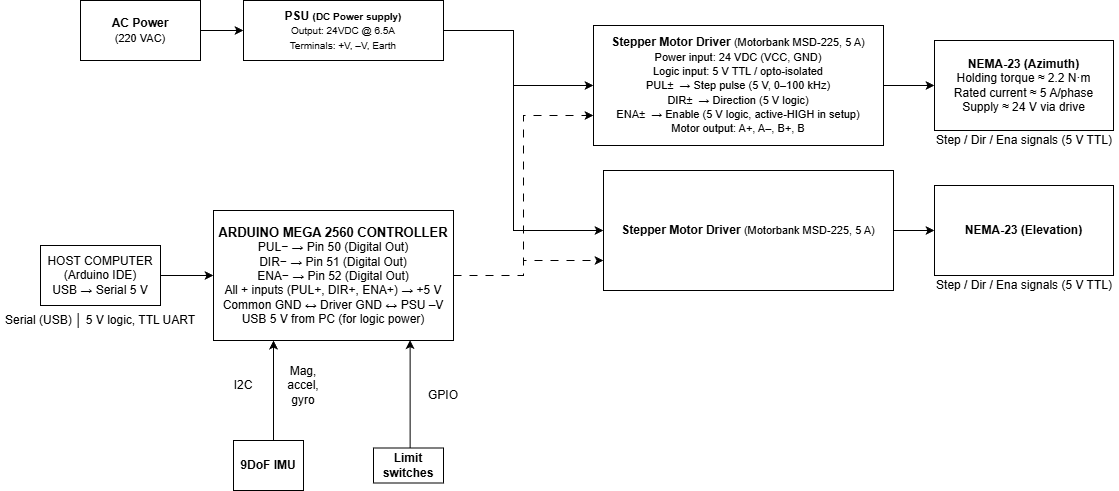

The diagram above was exported from draw.io. Its source (the exported page's mxGraphModel, read from the mxfile embedded in the PNG):
<mxGraphModel dx="2053" dy="733" grid="1" gridSize="10" guides="1" tooltips="1" connect="1" arrows="1" fold="1" page="1" pageScale="1" pageWidth="827" pageHeight="1169" math="0" shadow="0">
  <root>
    <mxCell id="0" />
    <mxCell id="1" parent="0" />
    <mxCell id="zN6iM49-0JDuSGWv5H5d-39" edge="1" parent="1" source="xhZBEMKCkUEfT8hT_UaG-12" style="edgeStyle=orthogonalEdgeStyle;rounded=0;orthogonalLoop=1;jettySize=auto;html=1;exitX=1;exitY=0.5;exitDx=0;exitDy=0;entryX=0;entryY=0.5;entryDx=0;entryDy=0;" target="_7k3Nf0MyhNQIHA3LR_6-2">
      <mxGeometry relative="1" as="geometry" />
    </mxCell>
    <mxCell id="xhZBEMKCkUEfT8hT_UaG-12" parent="1" style="rounded=0;whiteSpace=wrap;html=1;" value="&lt;b&gt;AC Power&lt;/b&gt;&lt;div&gt;&lt;font style=&quot;font-size: 11px;&quot;&gt;(220 VAC)&lt;/font&gt;&lt;/div&gt;" vertex="1">
      <mxGeometry height="60" width="120" x="-733" y="430" as="geometry" />
    </mxCell>
    <mxCell id="zN6iM49-0JDuSGWv5H5d-33" edge="1" parent="1" source="_7k3Nf0MyhNQIHA3LR_6-2" style="edgeStyle=orthogonalEdgeStyle;rounded=0;orthogonalLoop=1;jettySize=auto;html=1;exitX=1;exitY=0.5;exitDx=0;exitDy=0;entryX=0;entryY=0.5;entryDx=0;entryDy=0;" target="3vDZu167UqHFWRoqvgap-19">
      <mxGeometry relative="1" as="geometry">
        <Array as="points">
          <mxPoint x="-300" y="460" />
          <mxPoint x="-300" y="515" />
        </Array>
      </mxGeometry>
    </mxCell>
    <mxCell id="zN6iM49-0JDuSGWv5H5d-35" edge="1" parent="1" source="_7k3Nf0MyhNQIHA3LR_6-2" style="edgeStyle=orthogonalEdgeStyle;rounded=0;orthogonalLoop=1;jettySize=auto;html=1;entryX=0;entryY=0.5;entryDx=0;entryDy=0;" target="3vDZu167UqHFWRoqvgap-18">
      <mxGeometry relative="1" as="geometry">
        <Array as="points">
          <mxPoint x="-300" y="460" />
          <mxPoint x="-300" y="660" />
        </Array>
      </mxGeometry>
    </mxCell>
    <mxCell id="_7k3Nf0MyhNQIHA3LR_6-2" parent="1" style="rounded=0;whiteSpace=wrap;html=1;" value="&lt;b&gt;PSU &lt;font style=&quot;font-size: 10px;&quot;&gt;(DC Power supply)&lt;/font&gt;&lt;/b&gt;&lt;div&gt;&lt;font style=&quot;font-size: 10px;&quot;&gt;Output: 24VDC @ 6.5A&lt;/font&gt;&lt;/div&gt;&lt;div&gt;&lt;font style=&quot;&quot;&gt;&lt;span style=&quot;font-size: 10px;&quot;&gt;Terminals: +V, –V, Earth&lt;/span&gt;&lt;/font&gt;&lt;/div&gt;" vertex="1">
      <mxGeometry height="60" width="200" x="-570" y="430" as="geometry" />
    </mxCell>
    <mxCell id="zN6iM49-0JDuSGWv5H5d-10" edge="1" parent="1" source="3vDZu167UqHFWRoqvgap-18" style="edgeStyle=orthogonalEdgeStyle;rounded=0;orthogonalLoop=1;jettySize=auto;html=1;entryX=0;entryY=0.5;entryDx=0;entryDy=0;" target="3vDZu167UqHFWRoqvgap-20">
      <mxGeometry relative="1" as="geometry" />
    </mxCell>
    <mxCell id="3vDZu167UqHFWRoqvgap-18" parent="1" style="rounded=0;whiteSpace=wrap;html=1;" value="&lt;b&gt;Stepper Motor Driver&lt;/b&gt; &lt;font style=&quot;font-size: 11px;&quot;&gt;(Motorbank MSD-225, 5 A)&lt;/font&gt;" vertex="1">
      <mxGeometry height="120" width="290" x="-210" y="600" as="geometry" />
    </mxCell>
    <mxCell id="zN6iM49-0JDuSGWv5H5d-9" edge="1" parent="1" source="3vDZu167UqHFWRoqvgap-19" style="edgeStyle=orthogonalEdgeStyle;rounded=0;orthogonalLoop=1;jettySize=auto;html=1;entryX=0;entryY=0.5;entryDx=0;entryDy=0;" target="3vDZu167UqHFWRoqvgap-22">
      <mxGeometry relative="1" as="geometry" />
    </mxCell>
    <mxCell id="3vDZu167UqHFWRoqvgap-19" parent="1" style="rounded=0;whiteSpace=wrap;html=1;" value="&lt;div&gt;&lt;b&gt;Stepper Motor Driver&lt;/b&gt;&amp;nbsp;&lt;font style=&quot;font-size: 11px;&quot;&gt;(Motorbank MSD-225, 5 A)&lt;br&gt;&lt;/font&gt;&lt;div&gt;&lt;span style=&quot;font-size: 11px;&quot;&gt;Power input: 24 VDC (VCC, GND)&lt;/span&gt;&lt;/div&gt;&lt;div&gt;&lt;span style=&quot;font-size: 11px;&quot;&gt;Logic input: 5 V TTL / opto-isolated&lt;/span&gt;&lt;/div&gt;&lt;div&gt;&lt;font style=&quot;background-color: transparent; color: light-dark(rgb(0, 0, 0), rgb(255, 255, 255));&quot;&gt;&lt;span style=&quot;font-size: 11px;&quot;&gt;PUL±&amp;nbsp; → Step pulse&amp;nbsp;&lt;/span&gt;&lt;/font&gt;&lt;span style=&quot;background-color: transparent; color: light-dark(rgb(0, 0, 0), rgb(255, 255, 255)); font-size: 11px;&quot;&gt;(5 V, 0–100 kHz)&lt;/span&gt;&lt;br&gt;&lt;span style=&quot;background-color: transparent; color: light-dark(rgb(0, 0, 0), rgb(255, 255, 255)); font-size: 11px;&quot;&gt;DIR±&amp;nbsp; → Direction (5 V logic)&lt;/span&gt;&lt;br&gt;&lt;span style=&quot;background-color: transparent; color: light-dark(rgb(0, 0, 0), rgb(255, 255, 255)); font-size: 11px;&quot;&gt;ENA±&amp;nbsp; → Enable (5 V logic, active-HIGH in setup)&lt;/span&gt;&lt;/div&gt;&lt;div&gt;&lt;span style=&quot;background-color: transparent;&quot;&gt;&lt;span style=&quot;font-size: 11px;&quot;&gt;Motor output: A+, A–, B+, B&lt;/span&gt;&lt;/span&gt;&lt;/div&gt;&lt;/div&gt;" vertex="1">
      <mxGeometry height="120" width="290" x="-220" y="455" as="geometry" />
    </mxCell>
    <mxCell id="3vDZu167UqHFWRoqvgap-20" parent="1" style="rounded=0;whiteSpace=wrap;html=1;" value="&lt;b&gt;NEMA-23 (Elevation)&lt;/b&gt;" vertex="1">
      <mxGeometry height="90" width="179" x="121" y="615" as="geometry" />
    </mxCell>
    <mxCell id="zN6iM49-0JDuSGWv5H5d-37" edge="1" parent="1" source="3vDZu167UqHFWRoqvgap-21" style="edgeStyle=orthogonalEdgeStyle;rounded=0;orthogonalLoop=1;jettySize=auto;html=1;entryX=0;entryY=0.75;entryDx=0;entryDy=0;dashed=1;dashPattern=8 8;" target="3vDZu167UqHFWRoqvgap-18">
      <mxGeometry relative="1" as="geometry">
        <Array as="points">
          <mxPoint x="-290" y="705" />
          <mxPoint x="-290" y="690" />
        </Array>
      </mxGeometry>
    </mxCell>
    <mxCell id="zN6iM49-0JDuSGWv5H5d-38" edge="1" parent="1" source="3vDZu167UqHFWRoqvgap-21" style="edgeStyle=orthogonalEdgeStyle;rounded=0;orthogonalLoop=1;jettySize=auto;html=1;entryX=0;entryY=0.75;entryDx=0;entryDy=0;dashed=1;dashPattern=8 8;" target="3vDZu167UqHFWRoqvgap-19">
      <mxGeometry relative="1" as="geometry" />
    </mxCell>
    <mxCell id="3vDZu167UqHFWRoqvgap-21" parent="1" style="rounded=0;whiteSpace=wrap;html=1;" value="&lt;font style=&quot;font-size: 13px;&quot;&gt;&lt;b&gt;ARDUINO MEGA 2560 CONTROLLER&lt;/b&gt;&lt;/font&gt;&lt;div&gt;PUL− → Pin 50 (Digital Out)&lt;/div&gt;&lt;div&gt;DIR− → Pin 51 (Digital Out)&lt;/div&gt;&lt;div&gt;ENA− → Pin 52 (Digital Out)&lt;/div&gt;&lt;div&gt;All + inputs (PUL+, DIR+, ENA+) → +5 V&lt;/div&gt;&lt;div&gt;Common GND ↔ Driver GND ↔ PSU –V&lt;/div&gt;&lt;div&gt;USB 5 V from PC (for logic power)&lt;/div&gt;" vertex="1">
      <mxGeometry height="130" width="240" x="-600" y="640" as="geometry" />
    </mxCell>
    <mxCell id="3vDZu167UqHFWRoqvgap-22" parent="1" style="rounded=0;whiteSpace=wrap;html=1;" value="&lt;div&gt;&lt;b&gt;NEMA-23 (Azimuth)&lt;/b&gt;&lt;div&gt;Holding torque ≈ 2.2 N·m&lt;/div&gt;&lt;div&gt;Rated current ≈ 5 A/phase&lt;/div&gt;&lt;div&gt;Supply ≈ 24 V via drive&lt;/div&gt;&lt;/div&gt;" vertex="1">
      <mxGeometry height="90" width="179" x="121" y="470" as="geometry" />
    </mxCell>
    <mxCell id="zN6iM49-0JDuSGWv5H5d-29" edge="1" parent="1" source="3vDZu167UqHFWRoqvgap-30" style="edgeStyle=orthogonalEdgeStyle;rounded=0;orthogonalLoop=1;jettySize=auto;html=1;entryX=0;entryY=0.5;entryDx=0;entryDy=0;" target="3vDZu167UqHFWRoqvgap-21">
      <mxGeometry relative="1" as="geometry">
        <mxPoint x="-610" y="710" as="targetPoint" />
      </mxGeometry>
    </mxCell>
    <mxCell id="3vDZu167UqHFWRoqvgap-30" parent="1" style="rounded=0;whiteSpace=wrap;html=1;" value="HOST COMPUTER&lt;div&gt;(Arduino IDE)&lt;/div&gt;&lt;div&gt;USB → Serial 5 V&lt;/div&gt;" vertex="1">
      <mxGeometry height="60" width="120" x="-773" y="675" as="geometry" />
    </mxCell>
    <mxCell id="3vDZu167UqHFWRoqvgap-33" parent="1" style="text;html=1;whiteSpace=wrap;strokeColor=none;fillColor=none;align=center;verticalAlign=middle;rounded=0;" value="Serial (USB) │ 5 V logic, TTL UART" vertex="1">
      <mxGeometry height="30" width="200" x="-813" y="735" as="geometry" />
    </mxCell>
    <mxCell id="3vDZu167UqHFWRoqvgap-42" parent="1" style="text;html=1;whiteSpace=wrap;strokeColor=none;fillColor=none;align=center;verticalAlign=middle;rounded=0;" value="Step / Dir / Ena signals (5 V TTL)" vertex="1">
      <mxGeometry height="30" width="190" x="115.5" y="700" as="geometry" />
    </mxCell>
    <mxCell id="3vDZu167UqHFWRoqvgap-43" parent="1" style="text;html=1;whiteSpace=wrap;strokeColor=none;fillColor=none;align=center;verticalAlign=middle;rounded=0;" value="Step / Dir / Ena signals (5 V TTL)" vertex="1">
      <mxGeometry height="30" width="190" x="115.5" y="555" as="geometry" />
    </mxCell>
    <mxCell id="zN6iM49-0JDuSGWv5H5d-42" edge="1" parent="1" source="zN6iM49-0JDuSGWv5H5d-40" style="edgeStyle=orthogonalEdgeStyle;rounded=0;orthogonalLoop=1;jettySize=auto;html=1;entryX=0.25;entryY=1;entryDx=0;entryDy=0;" target="3vDZu167UqHFWRoqvgap-21">
      <mxGeometry relative="1" as="geometry">
        <Array as="points">
          <mxPoint x="-540" y="830" />
          <mxPoint x="-540" y="830" />
        </Array>
        <mxPoint x="-545" y="780" as="targetPoint" />
      </mxGeometry>
    </mxCell>
    <mxCell id="zN6iM49-0JDuSGWv5H5d-40" parent="1" style="rounded=0;whiteSpace=wrap;html=1;" value="&lt;b&gt;9DoF IMU&lt;/b&gt;" vertex="1">
      <mxGeometry height="50" width="70" x="-580" y="870" as="geometry" />
    </mxCell>
    <mxCell id="zN6iM49-0JDuSGWv5H5d-41" parent="1" style="rounded=0;whiteSpace=wrap;html=1;" value="&lt;b&gt;Limit switches&lt;/b&gt;" vertex="1">
      <mxGeometry height="35" width="70" x="-440" y="877.5" as="geometry" />
    </mxCell>
    <mxCell id="zN6iM49-0JDuSGWv5H5d-43" parent="1" style="text;html=1;whiteSpace=wrap;strokeColor=none;fillColor=none;align=center;verticalAlign=middle;rounded=0;" value="I2C" vertex="1">
      <mxGeometry height="30" width="60" x="-600" y="800" as="geometry" />
    </mxCell>
    <mxCell id="zN6iM49-0JDuSGWv5H5d-44" parent="1" style="text;html=1;whiteSpace=wrap;strokeColor=none;fillColor=none;align=center;verticalAlign=middle;rounded=0;" value="Mag, accel, gyro" vertex="1">
      <mxGeometry height="30" width="60" x="-540" y="800" as="geometry" />
    </mxCell>
    <mxCell id="zN6iM49-0JDuSGWv5H5d-45" edge="1" parent="1" source="zN6iM49-0JDuSGWv5H5d-41" style="edgeStyle=orthogonalEdgeStyle;rounded=0;orthogonalLoop=1;jettySize=auto;html=1;entryX=0.819;entryY=0.997;entryDx=0;entryDy=0;entryPerimeter=0;" target="3vDZu167UqHFWRoqvgap-21">
      <mxGeometry relative="1" as="geometry">
        <Array as="points">
          <mxPoint x="-403" y="824" />
        </Array>
      </mxGeometry>
    </mxCell>
    <mxCell id="zN6iM49-0JDuSGWv5H5d-46" parent="1" style="text;html=1;whiteSpace=wrap;strokeColor=none;fillColor=none;align=center;verticalAlign=middle;rounded=0;" value="GPIO" vertex="1">
      <mxGeometry height="30" width="60" x="-400" y="810" as="geometry" />
    </mxCell>
  </root>
</mxGraphModel>